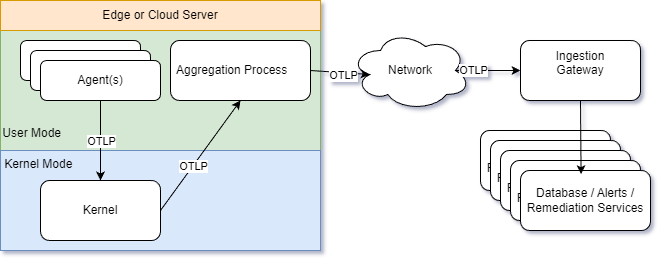

The diagram above was exported from draw.io. Its source (the exported page's mxGraphModel, read from the mxfile embedded in the PNG):
<mxGraphModel dx="1105" dy="822" grid="1" gridSize="10" guides="1" tooltips="1" connect="1" arrows="0" fold="1" page="1" pageScale="1" pageWidth="827" pageHeight="1169" math="0" shadow="0">
  <root>
    <mxCell id="0" />
    <mxCell id="1" parent="0" />
    <mxCell id="2" value="&lt;div&gt;&lt;span style=&quot;background-color: transparent; color: light-dark(rgb(0, 0, 0), rgb(255, 255, 255));&quot;&gt;&lt;br&gt;&lt;/span&gt;&lt;/div&gt;&lt;div&gt;&lt;span style=&quot;background-color: transparent; color: light-dark(rgb(0, 0, 0), rgb(255, 255, 255));&quot;&gt;&lt;br&gt;&lt;/span&gt;&lt;/div&gt;&lt;div&gt;&lt;span style=&quot;background-color: transparent; color: light-dark(rgb(0, 0, 0), rgb(255, 255, 255));&quot;&gt;&lt;br&gt;&lt;/span&gt;&lt;/div&gt;&lt;div&gt;&lt;span style=&quot;background-color: transparent; color: light-dark(rgb(0, 0, 0), rgb(255, 255, 255));&quot;&gt;&lt;br&gt;&lt;/span&gt;&lt;/div&gt;&lt;div&gt;&lt;span style=&quot;background-color: transparent; color: light-dark(rgb(0, 0, 0), rgb(255, 255, 255));&quot;&gt;&lt;br&gt;&lt;/span&gt;&lt;/div&gt;&lt;div&gt;&lt;span style=&quot;background-color: transparent; color: light-dark(rgb(0, 0, 0), rgb(255, 255, 255));&quot;&gt;&lt;br&gt;&lt;/span&gt;&lt;/div&gt;&lt;div&gt;&lt;span style=&quot;background-color: transparent; color: light-dark(rgb(0, 0, 0), rgb(255, 255, 255));&quot;&gt;&lt;br&gt;&lt;/span&gt;&lt;/div&gt;&lt;div&gt;&lt;span style=&quot;background-color: transparent; color: light-dark(rgb(0, 0, 0), rgb(255, 255, 255));&quot;&gt;&lt;br&gt;&lt;/span&gt;&lt;/div&gt;&lt;div&gt;&lt;span style=&quot;background-color: transparent; color: light-dark(rgb(0, 0, 0), rgb(255, 255, 255));&quot;&gt;User Mode&amp;nbsp; &amp;nbsp; &amp;nbsp; &amp;nbsp; &amp;nbsp; &amp;nbsp; &amp;nbsp; &amp;nbsp; &amp;nbsp; &amp;nbsp; &amp;nbsp; &amp;nbsp; &amp;nbsp; &amp;nbsp; &amp;nbsp; &amp;nbsp; &amp;nbsp; &amp;nbsp; &amp;nbsp; &amp;nbsp; &amp;nbsp; &amp;nbsp; &amp;nbsp; &amp;nbsp; &amp;nbsp; &amp;nbsp; &amp;nbsp; &amp;nbsp; &amp;nbsp; &amp;nbsp; &amp;nbsp; &amp;nbsp; &amp;nbsp; &amp;nbsp; &amp;nbsp; &amp;nbsp; &amp;nbsp; &amp;nbsp; &amp;nbsp; &amp;nbsp; &amp;nbsp;&lt;/span&gt;&lt;br&gt;&lt;/div&gt;&lt;div&gt;&lt;br&gt;&lt;/div&gt;" style="rounded=0;whiteSpace=wrap;html=1;fillColor=#d5e8d4;strokeColor=#82b366;" vertex="1" parent="1">
      <mxGeometry x="20" y="90" width="320" height="120" as="geometry" />
    </mxCell>
    <mxCell id="3" value="&lt;div&gt;&lt;span style=&quot;background-color: transparent; color: light-dark(rgb(0, 0, 0), rgb(255, 255, 255));&quot;&gt;Kernel Mode&amp;nbsp; &amp;nbsp; &amp;nbsp; &amp;nbsp; &amp;nbsp; &amp;nbsp; &amp;nbsp; &amp;nbsp; &amp;nbsp; &amp;nbsp; &amp;nbsp; &amp;nbsp; &amp;nbsp; &amp;nbsp; &amp;nbsp; &amp;nbsp; &amp;nbsp; &amp;nbsp; &amp;nbsp; &amp;nbsp; &amp;nbsp; &amp;nbsp; &amp;nbsp; &amp;nbsp; &amp;nbsp; &amp;nbsp; &amp;nbsp; &amp;nbsp; &amp;nbsp; &amp;nbsp; &amp;nbsp; &amp;nbsp; &amp;nbsp; &amp;nbsp; &amp;nbsp; &amp;nbsp; &amp;nbsp; &amp;nbsp; &amp;nbsp; &amp;nbsp; &amp;nbsp;&lt;/span&gt;&lt;/div&gt;&lt;div&gt;&lt;span style=&quot;background-color: transparent; color: light-dark(rgb(0, 0, 0), rgb(255, 255, 255));&quot;&gt;&lt;br&gt;&lt;/span&gt;&lt;/div&gt;&lt;div&gt;&lt;span style=&quot;background-color: transparent; color: light-dark(rgb(0, 0, 0), rgb(255, 255, 255));&quot;&gt;&lt;br&gt;&lt;/span&gt;&lt;/div&gt;&lt;div&gt;&lt;span style=&quot;background-color: transparent; color: light-dark(rgb(0, 0, 0), rgb(255, 255, 255));&quot;&gt;&lt;br&gt;&lt;/span&gt;&lt;/div&gt;&lt;div&gt;&lt;span style=&quot;background-color: transparent; color: light-dark(rgb(0, 0, 0), rgb(255, 255, 255));&quot;&gt;&lt;br&gt;&lt;/span&gt;&lt;/div&gt;" style="rounded=0;whiteSpace=wrap;html=1;fillColor=#dae8fc;strokeColor=#6c8ebf;" vertex="1" parent="1">
      <mxGeometry x="20" y="210" width="320" height="100" as="geometry" />
    </mxCell>
    <mxCell id="4" value="Kernel" style="rounded=1;whiteSpace=wrap;html=1;" vertex="1" parent="1">
      <mxGeometry x="60" y="240" width="120" height="60" as="geometry" />
    </mxCell>
    <mxCell id="5" value="Aggregation Process&amp;nbsp; &amp;nbsp; &amp;nbsp;" style="rounded=1;whiteSpace=wrap;html=1;" vertex="1" parent="1">
      <mxGeometry x="190" y="100" width="140" height="60" as="geometry" />
    </mxCell>
    <mxCell id="6" value="" style="endArrow=classic;html=1;rounded=0;exitX=1;exitY=0.5;exitDx=0;exitDy=0;entryX=0.5;entryY=1;entryDx=0;entryDy=0;" edge="1" source="4" target="5" parent="1">
      <mxGeometry width="50" height="50" relative="1" as="geometry">
        <mxPoint x="500" y="420" as="sourcePoint" />
        <mxPoint x="550" y="370" as="targetPoint" />
      </mxGeometry>
    </mxCell>
    <mxCell id="7" value="OTLP" style="edgeLabel;html=1;align=center;verticalAlign=middle;resizable=0;points=[];" vertex="1" connectable="0" parent="6">
      <mxGeometry x="-0.1912" relative="1" as="geometry">
        <mxPoint as="offset" />
      </mxGeometry>
    </mxCell>
    <mxCell id="8" value="" style="endArrow=classic;html=1;rounded=0;exitX=0.5;exitY=1;exitDx=0;exitDy=0;entryX=0.5;entryY=0;entryDx=0;entryDy=0;" edge="1" source="20" target="4" parent="1">
      <mxGeometry width="50" height="50" relative="1" as="geometry">
        <mxPoint x="790" y="630" as="sourcePoint" />
        <mxPoint x="840" y="580" as="targetPoint" />
      </mxGeometry>
    </mxCell>
    <mxCell id="9" value="OTLP" style="edgeLabel;html=1;align=center;verticalAlign=middle;resizable=0;points=[];" vertex="1" connectable="0" parent="8">
      <mxGeometry x="0.0017" relative="1" as="geometry">
        <mxPoint as="offset" />
      </mxGeometry>
    </mxCell>
    <mxCell id="10" value="Network" style="ellipse;shape=cloud;whiteSpace=wrap;html=1;" vertex="1" parent="1">
      <mxGeometry x="370" y="90" width="120" height="80" as="geometry" />
    </mxCell>
    <mxCell id="11" value="" style="endArrow=classic;html=1;rounded=0;entryX=0.16;entryY=0.55;entryDx=0;entryDy=0;entryPerimeter=0;exitX=1;exitY=0.5;exitDx=0;exitDy=0;" edge="1" source="5" target="10" parent="1">
      <mxGeometry width="50" height="50" relative="1" as="geometry">
        <mxPoint x="370" y="140" as="sourcePoint" />
        <mxPoint x="420" y="90" as="targetPoint" />
      </mxGeometry>
    </mxCell>
    <mxCell id="12" value="OTLP" style="edgeLabel;html=1;align=center;verticalAlign=middle;resizable=0;points=[];" vertex="1" connectable="0" parent="11">
      <mxGeometry x="0.0842" y="-2" relative="1" as="geometry">
        <mxPoint as="offset" />
      </mxGeometry>
    </mxCell>
    <mxCell id="13" value="" style="endArrow=classic;html=1;rounded=0;exitX=0.875;exitY=0.5;exitDx=0;exitDy=0;exitPerimeter=0;entryX=0;entryY=0.5;entryDx=0;entryDy=0;" edge="1" source="10" target="15" parent="1">
      <mxGeometry width="50" height="50" relative="1" as="geometry">
        <mxPoint x="474" y="140" as="sourcePoint" />
        <mxPoint x="529" y="140" as="targetPoint" />
      </mxGeometry>
    </mxCell>
    <mxCell id="14" value="OTLP" style="edgeLabel;html=1;align=center;verticalAlign=middle;resizable=0;points=[];" vertex="1" connectable="0" parent="13">
      <mxGeometry x="-0.4542" y="1" relative="1" as="geometry">
        <mxPoint as="offset" />
      </mxGeometry>
    </mxCell>
    <mxCell id="15" value="Ingestion&lt;div&gt;Gateway&lt;/div&gt;&lt;div&gt;&lt;br&gt;&lt;/div&gt;" style="rounded=1;whiteSpace=wrap;html=1;" vertex="1" parent="1">
      <mxGeometry x="540" y="100" width="120" height="60" as="geometry" />
    </mxCell>
    <mxCell id="16" value="Edge or Cloud Server" style="rounded=0;whiteSpace=wrap;html=1;fillColor=#ffe6cc;strokeColor=#d79b00;" vertex="1" parent="1">
      <mxGeometry x="20" y="60" width="320" height="30" as="geometry" />
    </mxCell>
    <mxCell id="17" value="" style="group" vertex="1" connectable="0" parent="1">
      <mxGeometry x="40" y="100" width="140" height="60" as="geometry" />
    </mxCell>
    <mxCell id="18" value="Agent" style="rounded=1;whiteSpace=wrap;html=1;fontSize=12;glass=0;strokeWidth=1;shadow=0;" vertex="1" parent="17">
      <mxGeometry width="120" height="40" as="geometry" />
    </mxCell>
    <mxCell id="19" value="Agent" style="rounded=1;whiteSpace=wrap;html=1;fontSize=12;glass=0;strokeWidth=1;shadow=0;" vertex="1" parent="17">
      <mxGeometry x="10" y="10" width="120" height="40" as="geometry" />
    </mxCell>
    <mxCell id="20" value="Agent(s)" style="rounded=1;whiteSpace=wrap;html=1;fontSize=12;glass=0;strokeWidth=1;shadow=0;" vertex="1" parent="17">
      <mxGeometry x="20" y="20" width="120" height="40" as="geometry" />
    </mxCell>
    <mxCell id="21" value="" style="group" vertex="1" connectable="0" parent="1">
      <mxGeometry x="500" y="190" width="170" height="100" as="geometry" />
    </mxCell>
    <mxCell id="22" value="Database / Alerts / Remediation Services" style="rounded=1;whiteSpace=wrap;html=1;" vertex="1" parent="21">
      <mxGeometry width="130" height="60" as="geometry" />
    </mxCell>
    <mxCell id="23" value="Database / Alerts / Remediation Services" style="rounded=1;whiteSpace=wrap;html=1;" vertex="1" parent="21">
      <mxGeometry x="10" y="10" width="130" height="60" as="geometry" />
    </mxCell>
    <mxCell id="24" value="Database / Alerts / Remediation Services" style="rounded=1;whiteSpace=wrap;html=1;" vertex="1" parent="21">
      <mxGeometry x="20" y="20" width="130" height="60" as="geometry" />
    </mxCell>
    <mxCell id="25" value="Database / Alerts / Remediation Services" style="rounded=1;whiteSpace=wrap;html=1;" vertex="1" parent="21">
      <mxGeometry x="30" y="30" width="130" height="60" as="geometry" />
    </mxCell>
    <mxCell id="26" value="Database / Alerts / Remediation Services" style="rounded=1;whiteSpace=wrap;html=1;" vertex="1" parent="21">
      <mxGeometry x="40" y="40" width="130" height="60" as="geometry" />
    </mxCell>
    <mxCell id="27" value="" style="endArrow=classic;html=1;rounded=0;exitX=0.5;exitY=1;exitDx=0;exitDy=0;entryX=0.466;entryY=0.061;entryDx=0;entryDy=0;entryPerimeter=0;" edge="1" source="15" target="26" parent="1">
      <mxGeometry width="50" height="50" relative="1" as="geometry">
        <mxPoint x="500" y="420" as="sourcePoint" />
        <mxPoint x="640" y="200" as="targetPoint" />
      </mxGeometry>
    </mxCell>
  </root>
</mxGraphModel>